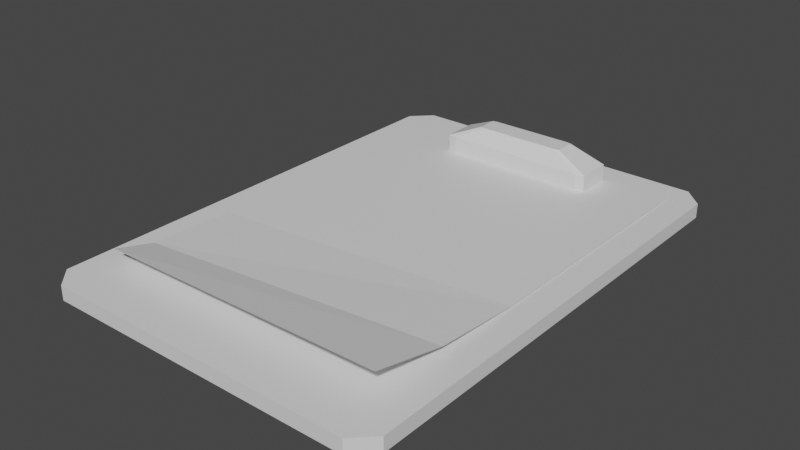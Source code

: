 # Source: Clipboard.blend  (saved by Blender 3.3.6; exported with 4.5.12 LTS)
import bpy
from mathutils import Matrix  # noqa: F401  (used for matrix-valued properties, if any)

bpy.ops.wm.read_factory_settings(use_empty=True)
scene = bpy.context.scene
scene.name = 'Scene'

# ---- collections
col_collection = bpy.data.collections.new('Collection'); scene.collection.children.link(col_collection)
col_export = bpy.data.collections.new('Export'); scene.collection.children.link(col_export)

# ---- materials (node trees are filled in below, after node groups)
mat_clipboard = bpy.data.materials.new('Clipboard')
mat_clipboard.alpha_threshold = 0.0
mat_clipboard.use_transparent_shadow = False
mat_clipboard.roughness = 0.5
mat_clipboard.line_color = (0.0, 0.0, 0.0, 1.0)
mat_paper = bpy.data.materials.new('Paper')
mat_paper.use_transparent_shadow = False

# ---- material node trees
mat_clipboard.use_nodes = True; mat_clipboard.node_tree.nodes.clear()
_N = mat_clipboard.node_tree.nodes; _L = mat_clipboard.node_tree.links
n0 = _N.new('ShaderNodeOutputMaterial'); n0.name = 'Material Output'; n0.location = (300, 300)
n1 = _N.new('ShaderNodeBsdfPrincipled'); n1.name = 'Principled BSDF'; n1.location = (10, 300)
n1.distribution = 'GGX'
n1.subsurface_method = 'RANDOM_WALK_SKIN'
n1.inputs[3].default_value = 1.45
n1.inputs[27].default_value = (0.0, 0.0, 0.0, 1.0)
n1.inputs[28].default_value = 1.0
_L.new(n1.outputs[0], n0.inputs[0])
n0.is_active_output = True
mat_paper.use_nodes = True; mat_paper.node_tree.nodes.clear()
_N = mat_paper.node_tree.nodes; _L = mat_paper.node_tree.links
n0 = _N.new('ShaderNodeBsdfPrincipled'); n0.name = 'Principled BSDF'; n0.location = (10, 300)
n0.distribution = 'GGX'
n0.subsurface_method = 'RANDOM_WALK_SKIN'
n0.inputs[3].default_value = 1.45
n0.inputs[27].default_value = (0.0, 0.0, 0.0, 1.0)
n0.inputs[28].default_value = 1.0
n1 = _N.new('ShaderNodeOutputMaterial'); n1.name = 'Material Output'; n1.location = (300, 300)
_L.new(n0.outputs[0], n1.inputs[0])
n1.is_active_output = True

# ---- world
world_world = bpy.data.worlds.new('World'); scene.world = world_world
world_world.use_nodes = True; world_world.node_tree.nodes.clear()
_N = world_world.node_tree.nodes; _L = world_world.node_tree.links
n0 = _N.new('ShaderNodeOutputWorld'); n0.name = 'World Output'; n0.location = (300, 300)
n1 = _N.new('ShaderNodeBackground'); n1.name = 'Background'; n1.location = (10, 300)
n1.inputs[0].default_value = (0.05088, 0.05088, 0.05088, 1.0)
_L.new(n1.outputs[0], n0.inputs[0])
n0.is_active_output = True
world_world.color = (0.05088, 0.05088, 0.05088)
world_world.use_sun_shadow = False
world_world.sun_shadow_jitter_overblur = 0.0

# ---- meshes
me_clipboard = bpy.data.meshes.new('Clipboard')
me_clipboard.from_pydata([(0.1904, 0.2469, 0.01549), (0.1694, 0.2678, 0.01549), (0.1694, 0.2678, 0.0), (0.1904, 0.2469, 0.0), (0.1694, -0.2678, 0.01549), (0.1904, -0.2469, 0.01549), (0.1904, -0.2469, 0.0), (0.1694, -0.2678, 0.0), (-0.1694, 0.2678, 0.01549), (-0.1904, 0.2469, 0.01549), (-0.1904, 0.2469, 0.0), (-0.1694, 0.2678, 0.0), (-0.1904, -0.2469, 0.01549), (-0.1694, -0.2678, 0.01549), (-0.1694, -0.2678, 0.0), (-0.1904, -0.2469, 0.0), (0.07807, 0.2326, 0.01549), (0.08773, 0.231, 0.01549), (-0.07807, 0.1905, 0.01549), (-0.08773, 0.1921, 0.01549), (0.08773, 0.1921, 0.01549), (0.07807, 0.1905, 0.01549), (-0.08773, 0.231, 0.01549), (-0.07807, 0.2326, 0.01549), (0.07807, 0.2326, 0.03583), (0.08773, 0.231, 0.03583), (-0.07807, 0.1905, 0.03583), (-0.08773, 0.1921, 0.03583), (0.08773, 0.1921, 0.03583), (0.07807, 0.1905, 0.03583), (-0.08773, 0.231, 0.03583), (-0.07807, 0.2326, 0.03583), (0.04495, 0.2237, 0.05238), (0.05051, 0.2227, 0.05238), (-0.04495, 0.1994, 0.05238), (-0.05051, 0.2004, 0.05238), (0.05051, 0.2004, 0.05238), (0.04495, 0.1994, 0.05238), (-0.05051, 0.2227, 0.05238), (-0.04495, 0.2237, 0.05238), (-0.1604, -0.07552, 0.01717), (0.1604, -0.0437, 0.01717), (-0.1593, 0.2502, 0.01717), (0.1614, 0.2368, 0.01717), (-0.1604, -0.1699, 0.02183), (0.1604, -0.1391, 0.02492), (-0.1604, -0.2142, 0.03365), (0.1604, -0.2212, 0.04432)], [], [(10, 11, 2, 3, 6, 7, 14, 15), (15, 12, 9, 10), (7, 4, 13, 14), (8, 9, 22, 23), (3, 0, 5, 6), (0, 3, 2, 1), (14, 13, 12, 15), (4, 7, 6, 5), (8, 11, 10, 9), (11, 8, 1, 2), (20, 17, 25, 28), (13, 4, 21, 18), (5, 0, 17, 20), (4, 5, 20, 21), (1, 8, 23, 16), (12, 13, 18, 19), (0, 1, 16, 17), (9, 12, 19, 22), (25, 24, 32, 33), (23, 22, 30, 31), (19, 18, 26, 27), (22, 19, 27, 30), (16, 23, 31, 24), (21, 20, 28, 29), (17, 16, 24, 25), (18, 21, 29, 26), (33, 32, 39, 38, 35, 34, 37, 36), (26, 29, 37, 34), (28, 25, 33, 36), (31, 30, 38, 39), (27, 26, 34, 35), (30, 27, 35, 38), (24, 31, 39, 32), (29, 28, 36, 37), (40, 41, 43, 42), (41, 40, 44, 45), (45, 44, 46, 47)])
me_clipboard.polygons.foreach_set('material_index', [0, 0, 0, 0, 0, 0, 0, 0, 0, 0, 0, 0, 0, 0, 0, 0, 0, 0, 0, 0, 0, 0, 0, 0, 0, 0, 0, 0, 0, 0, 0, 0, 0, 0, 1, 1, 1])
_uv = me_clipboard.uv_layers.new(name='UVMap')
_uv.uv.foreach_set('vector', [0.4565, 0.03237, 0.4802, 0.008658, 0.8632, 0.008658, 0.8869, 0.03237, 0.8869, 0.5907, 0.8632, 0.6144, 0.4802, 0.6144, 0.4565, 0.5907, 0.9566, 0.5907, 0.9391, 0.5907, 0.9391, 0.03237, 0.9566, 0.03237, 0.9913, 0.3917, 0.9739, 0.3917, 0.9739, 0.008658, 0.9913, 0.008658, 0.4154, 0.008658, 0.4391, 0.03237, 0.3231, 0.05035, 0.3122, 0.04848, 0.9218, 0.5907, 0.9043, 0.5907, 0.9043, 0.03237, 0.9218, 0.03237, 0.9043, 0.5907, 0.9218, 0.5907, 0.9218, 0.6144, 0.9043, 0.6144, 0.9566, 0.6144, 0.9391, 0.6144, 0.9391, 0.5907, 0.9566, 0.5907, 0.9043, 0.008658, 0.9218, 0.008658, 0.9218, 0.03237, 0.9043, 0.03237, 0.9391, 0.008658, 0.9566, 0.008658, 0.9566, 0.03237, 0.9391, 0.03237, 0.9913, 0.7921, 0.9739, 0.7921, 0.9739, 0.409, 0.9913, 0.409, 0.2128, 0.6317, 0.2128, 0.6756, 0.1898, 0.6756, 0.1898, 0.6317, 0.4154, 0.6144, 0.03237, 0.6144, 0.1356, 0.09616, 0.3122, 0.09616, 0.008658, 0.5907, 0.008658, 0.03237, 0.1247, 0.05035, 0.1247, 0.09429, 0.03237, 0.6144, 0.008658, 0.5907, 0.1247, 0.09429, 0.1356, 0.09616, 0.03237, 0.008658, 0.4154, 0.008658, 0.3122, 0.04848, 0.1356, 0.04848, 0.4391, 0.5907, 0.4154, 0.6144, 0.3122, 0.09616, 0.3231, 0.09429, 0.008658, 0.03237, 0.03237, 0.008658, 0.1356, 0.04848, 0.1247, 0.05035, 0.4391, 0.03237, 0.4391, 0.5907, 0.3231, 0.09429, 0.3231, 0.05035, 0.09299, 0.8301, 0.09281, 0.8191, 0.1124, 0.7817, 0.1125, 0.788, 0.06992, 0.6426, 0.0701, 0.6317, 0.09299, 0.6317, 0.09281, 0.6426, 0.13, 0.8301, 0.1298, 0.8191, 0.1527, 0.8191, 0.1529, 0.8301, 0.2531, 0.6317, 0.2531, 0.6756, 0.2301, 0.6756, 0.2301, 0.6317, 0.06992, 0.8191, 0.06992, 0.6426, 0.09281, 0.6426, 0.09281, 0.8191, 0.1298, 0.6426, 0.13, 0.6317, 0.1529, 0.6317, 0.1527, 0.6426, 0.0701, 0.8301, 0.06992, 0.8191, 0.09281, 0.8191, 0.09299, 0.8301, 0.1298, 0.8191, 0.1298, 0.6426, 0.1527, 0.6426, 0.1527, 0.8191, 0.04328, 0.6738, 0.04435, 0.6801, 0.04435, 0.7817, 0.04328, 0.788, 0.01798, 0.788, 0.0169, 0.7817, 0.0169, 0.6801, 0.01798, 0.6738, 0.1527, 0.8191, 0.1527, 0.6426, 0.1723, 0.6801, 0.1723, 0.7817, 0.008658, 0.6317, 0.0526, 0.6317, 0.04328, 0.6738, 0.01798, 0.6738, 0.09281, 0.6426, 0.09299, 0.6317, 0.1125, 0.6738, 0.1124, 0.6801, 0.1529, 0.8301, 0.1527, 0.8191, 0.1723, 0.7817, 0.1724, 0.788, 0.0526, 0.8301, 0.008658, 0.8301, 0.01798, 0.788, 0.04328, 0.788, 0.09281, 0.8191, 0.09281, 0.6426, 0.1124, 0.6801, 0.1124, 0.7817, 0.1527, 0.6426, 0.1529, 0.6317, 0.1724, 0.6738, 0.1723, 0.6801, 0.0, 0.3128, 1.0, 0.3818, 1.0, 0.9702, 0.0, 0.9959, 1.0, 0.3818, 0.0, 0.3128, 0.0, 0.1146, 1.0, 0.1809, 1.0, 0.1809, 0.0, 0.1146, 0.0, 0.0183, 1.0, 0.00409])
me_clipboard.materials.append(mat_clipboard)
me_clipboard.materials.append(mat_paper)
me_clipboard.use_mirror_vertex_groups = False
me_clipboard.update()

# ---- objects
ob_clipboard = bpy.data.objects.new('Clipboard', me_clipboard)

# ---- transforms, parenting, visibility, modifiers, constraints
ob_clipboard.location = (0.0, 0.0, 0.0)
ob_clipboard.lock_rotations_4d = False
ob_clipboard.empty_display_type = 'ARROWS'
ob_clipboard.lineart.crease_threshold = 0.0

# ---- collection membership
col_collection.objects.link(ob_clipboard)

# ---- scene / render settings (as saved in the file)
scene.frame_start = 1; scene.frame_end = 250; scene.frame_set(1)
scene.render.engine = 'BLENDER_EEVEE_NEXT'
scene.cycles.sampling_pattern = 'TABULATED_SOBOL'
scene.cycles.use_light_tree = False
scene.view_settings.view_transform = 'Filmic'
bpy.context.view_layer.update()

# ---- added for rendering (the .blend has no active camera and no usable light): camera, sun
cam_auto = bpy.data.cameras.new('AutoCamera')
cam_auto.lens = 50.0
cam_auto.sensor_width = 36.0
cam_auto.clip_end = 1000.0
ob_auto_camera = bpy.data.objects.new('AutoCamera', cam_auto)
scene.collection.objects.link(ob_auto_camera)
ob_auto_camera.location = (0.609999, -0.731998, 0.51419)
ob_auto_camera.rotation_euler = (1.09748, -7.21219e-08, 0.694738)
scene.camera = ob_auto_camera
light_auto_sun = bpy.data.lights.new('AutoSun', 'SUN')
light_auto_sun.energy = 3.0
light_auto_sun.angle = 0.0523599
ob_auto_sun = bpy.data.objects.new('AutoSun', light_auto_sun)
scene.collection.objects.link(ob_auto_sun)
ob_auto_sun.rotation_euler = (0.872665, 0.174533, 0.523599)
bpy.context.view_layer.update()

